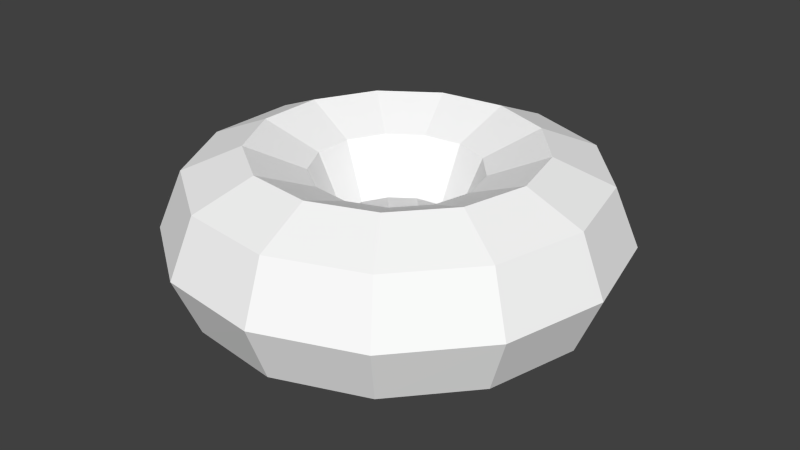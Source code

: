 # Source: donut.blend  (saved by Blender 2.72.0; exported with 4.5.12 LTS)
import bpy
from mathutils import Matrix  # noqa: F401  (used for matrix-valued properties, if any)

bpy.ops.wm.read_factory_settings(use_empty=True)
scene = bpy.context.scene
scene.name = 'Scene'

# ---- collections
col_collection_1 = bpy.data.collections.new('Collection 1'); scene.collection.children.link(col_collection_1)

# ---- materials (node trees are filled in below, after node groups)
mat_material = bpy.data.materials.new('Material')
mat_material.alpha_threshold = 0.0
mat_material.use_transparent_shadow = False
mat_material.diffuse_color = (1.0, 1.0, 1.0, 1.0)
mat_material.roughness = 0.5
mat_material.specular_intensity = 0.0
mat_material.line_color = (0.0, 0.0, 0.0, 1.0)

# ---- material node trees

# ---- world
world_world = bpy.data.worlds.new('World'); scene.world = world_world
world_world.color = (0.05088, 0.05088, 0.05088)
world_world.use_sun_shadow = False
world_world.sun_shadow_jitter_overblur = 0.0
world_world.cycles.sampling_method = 'MANUAL'
world_world.cycles.sample_map_resolution = 256

# ---- meshes
me_cube_001 = bpy.data.meshes.new('Cube.001')
me_cube_001.from_pydata([(1.02, 8.454e-09, 2.149e-10), (0.9102, 8.454e-09, 0.2652), (0.645, 8.454e-09, 0.375), (0.3798, 8.454e-09, 0.2652), (0.27, 8.454e-09, 2.149e-10), (0.3798, 8.454e-09, -0.2652), (0.645, 8.454e-09, -0.375), (0.9102, 8.454e-09, -0.2652), (0.9032, 0.474, 2.149e-10), (0.8059, 0.423, 0.2652), (0.5711, 0.2997, 0.375), (0.3363, 0.1765, 0.2652), (0.2391, 0.1255, 2.149e-10), (0.3363, 0.1765, -0.2652), (0.5711, 0.2997, -0.375), (0.8059, 0.423, -0.2652), (0.5794, 0.8394, 2.149e-10), (0.517, 0.7491, 0.2652), (0.3664, 0.5308, 0.375), (0.2158, 0.3126, 0.2652), (0.1534, 0.2222, 2.149e-10), (0.2158, 0.3126, -0.2652), (0.3664, 0.5308, -0.375), (0.517, 0.7491, -0.2652), (0.1229, 1.013, 2.149e-10), (0.1097, 0.9035, 0.2652), (0.07775, 0.6403, 0.375), (0.04578, 0.3771, 0.2652), (0.03254, 0.268, 2.149e-10), (0.04578, 0.3771, -0.2652), (0.07775, 0.6403, -0.375), (0.1097, 0.9035, -0.2652), (-0.3617, 0.9537, 2.149e-10), (-0.3227, 0.851, 0.2652), (-0.2287, 0.6031, 0.375), (-0.1347, 0.3552, 0.2652), (-0.09574, 0.2525, 2.149e-10), (-0.1347, 0.3552, -0.2652), (-0.2287, 0.6031, -0.375), (-0.3227, 0.851, -0.2652), (-0.7635, 0.6764, 2.149e-10), (-0.6813, 0.6036, 0.2652), (-0.4828, 0.4277, 0.375), (-0.2843, 0.2519, 0.2652), (-0.2021, 0.179, 2.149e-10), (-0.2843, 0.2519, -0.2652), (-0.4828, 0.4277, -0.375), (-0.6813, 0.6036, -0.2652), (-0.9904, 0.2441, 2.149e-10), (-0.8837, 0.2178, 0.2652), (-0.6263, 0.1544, 0.375), (-0.3688, 0.0909, 0.2652), (-0.2622, 0.06462, 2.149e-10), (-0.3688, 0.0909, -0.2652), (-0.6263, 0.1544, -0.375), (-0.8837, 0.2178, -0.2652), (-0.9904, -0.2441, 2.149e-10), (-0.8837, -0.2178, 0.2652), (-0.6263, -0.1544, 0.375), (-0.3688, -0.0909, 0.2652), (-0.2622, -0.06462, 2.149e-10), (-0.3688, -0.0909, -0.2652), (-0.6263, -0.1544, -0.375), (-0.8837, -0.2178, -0.2652), (-0.7635, -0.6764, 2.149e-10), (-0.6813, -0.6036, 0.2652), (-0.4828, -0.4277, 0.375), (-0.2843, -0.2519, 0.2652), (-0.2021, -0.179, 2.149e-10), (-0.2843, -0.2519, -0.2652), (-0.4828, -0.4277, -0.375), (-0.6813, -0.6036, -0.2652), (-0.3617, -0.9537, 2.149e-10), (-0.3227, -0.851, 0.2652), (-0.2287, -0.6031, 0.375), (-0.1347, -0.3552, 0.2652), (-0.09574, -0.2525, 2.149e-10), (-0.1347, -0.3552, -0.2652), (-0.2287, -0.6031, -0.375), (-0.3227, -0.851, -0.2652), (0.1229, -1.013, 2.149e-10), (0.1097, -0.9035, 0.2652), (0.07775, -0.6403, 0.375), (0.04578, -0.3771, 0.2652), (0.03254, -0.268, 2.149e-10), (0.04578, -0.3771, -0.2652), (0.07775, -0.6403, -0.375), (0.1097, -0.9035, -0.2652), (0.5794, -0.8394, 2.149e-10), (0.517, -0.7491, 0.2652), (0.3664, -0.5308, 0.375), (0.2158, -0.3126, 0.2652), (0.1534, -0.2222, 2.149e-10), (0.2158, -0.3126, -0.2652), (0.3664, -0.5308, -0.375), (0.517, -0.7491, -0.2652), (0.9032, -0.474, 2.149e-10), (0.8059, -0.423, 0.2652), (0.5711, -0.2997, 0.375), (0.3363, -0.1765, 0.2652), (0.2391, -0.1255, 2.149e-10), (0.3363, -0.1765, -0.2652), (0.5711, -0.2997, -0.375), (0.8059, -0.423, -0.2652)], [], [(0, 8, 9, 1), (1, 9, 10, 2), (2, 10, 11, 3), (3, 11, 12, 4), (4, 12, 13, 5), (5, 13, 14, 6), (6, 14, 15, 7), (0, 7, 15, 8), (8, 16, 17, 9), (9, 17, 18, 10), (10, 18, 19, 11), (11, 19, 20, 12), (12, 20, 21, 13), (13, 21, 22, 14), (14, 22, 23, 15), (15, 23, 16, 8), (16, 24, 25, 17), (17, 25, 26, 18), (18, 26, 27, 19), (19, 27, 28, 20), (20, 28, 29, 21), (21, 29, 30, 22), (22, 30, 31, 23), (23, 31, 24, 16), (24, 32, 33, 25), (25, 33, 34, 26), (26, 34, 35, 27), (27, 35, 36, 28), (28, 36, 37, 29), (29, 37, 38, 30), (30, 38, 39, 31), (31, 39, 32, 24), (32, 40, 41, 33), (33, 41, 42, 34), (34, 42, 43, 35), (35, 43, 44, 36), (36, 44, 45, 37), (37, 45, 46, 38), (38, 46, 47, 39), (39, 47, 40, 32), (40, 48, 49, 41), (41, 49, 50, 42), (42, 50, 51, 43), (43, 51, 52, 44), (44, 52, 53, 45), (45, 53, 54, 46), (46, 54, 55, 47), (47, 55, 48, 40), (48, 56, 57, 49), (49, 57, 58, 50), (50, 58, 59, 51), (51, 59, 60, 52), (52, 60, 61, 53), (53, 61, 62, 54), (54, 62, 63, 55), (55, 63, 56, 48), (56, 64, 65, 57), (57, 65, 66, 58), (58, 66, 67, 59), (59, 67, 68, 60), (60, 68, 69, 61), (61, 69, 70, 62), (62, 70, 71, 63), (63, 71, 64, 56), (64, 72, 73, 65), (65, 73, 74, 66), (66, 74, 75, 67), (67, 75, 76, 68), (68, 76, 77, 69), (69, 77, 78, 70), (70, 78, 79, 71), (71, 79, 72, 64), (72, 80, 81, 73), (73, 81, 82, 74), (74, 82, 83, 75), (75, 83, 84, 76), (76, 84, 85, 77), (77, 85, 86, 78), (78, 86, 87, 79), (79, 87, 80, 72), (80, 88, 89, 81), (81, 89, 90, 82), (82, 90, 91, 83), (83, 91, 92, 84), (84, 92, 93, 85), (85, 93, 94, 86), (86, 94, 95, 87), (87, 95, 88, 80), (88, 96, 97, 89), (89, 97, 98, 90), (90, 98, 99, 91), (91, 99, 100, 92), (92, 100, 101, 93), (93, 101, 102, 94), (94, 102, 103, 95), (95, 103, 96, 88), (96, 0, 1, 97), (97, 1, 2, 98), (98, 2, 3, 99), (99, 3, 4, 100), (100, 4, 5, 101), (101, 5, 6, 102), (102, 6, 7, 103), (103, 7, 0, 96)])
me_cube_001.materials.append(mat_material)
me_cube_001.use_remesh_preserve_volume = False
me_cube_001.use_remesh_preserve_attributes = False
me_cube_001.use_mirror_vertex_groups = False
me_cube_001.update()

# ---- objects
ob_donut = bpy.data.objects.new('donut', me_cube_001)

# ---- transforms, parenting, visibility, modifiers, constraints
ob_donut.location = (0.0, 0.0, 0.0)
ob_donut.lineart.crease_threshold = 0.0

# ---- collection membership
col_collection_1.objects.link(ob_donut)

# ---- scene / render settings (as saved in the file)
scene.frame_start = 1; scene.frame_end = 250; scene.frame_set(1)
scene.render.engine = 'BLENDER_EEVEE_NEXT'
scene.render.resolution_percentage = 50
scene.render.dither_intensity = 0.0
scene.cycles.use_denoising = False
scene.cycles.samples = 10
scene.cycles.sampling_pattern = 'TABULATED_SOBOL'
scene.cycles.light_sampling_threshold = 0.0
scene.cycles.use_adaptive_sampling = False
scene.cycles.use_light_tree = False
scene.cycles.blur_glossy = 0.0
scene.cycles.pixel_filter_type = 'GAUSSIAN'
scene.cycles.sample_clamp_indirect = 0.0
scene.view_settings.view_transform = 'Standard'
bpy.context.view_layer.update()

# ---- added for rendering (the .blend has no active camera and no usable light): camera, sun
cam_auto = bpy.data.cameras.new('AutoCamera')
cam_auto.lens = 50.0
cam_auto.sensor_width = 36.0
cam_auto.clip_end = 1000.0
ob_auto_camera = bpy.data.objects.new('AutoCamera', cam_auto)
scene.collection.objects.link(ob_auto_camera)
ob_auto_camera.location = (2.74465, -3.2758, 2.18387)
ob_auto_camera.rotation_euler = (1.09748, -7.21219e-08, 0.694738)
scene.camera = ob_auto_camera
light_auto_sun = bpy.data.lights.new('AutoSun', 'SUN')
light_auto_sun.energy = 3.0
light_auto_sun.angle = 0.0523599
ob_auto_sun = bpy.data.objects.new('AutoSun', light_auto_sun)
scene.collection.objects.link(ob_auto_sun)
ob_auto_sun.rotation_euler = (0.872665, 0.174533, 0.523599)
bpy.context.view_layer.update()

